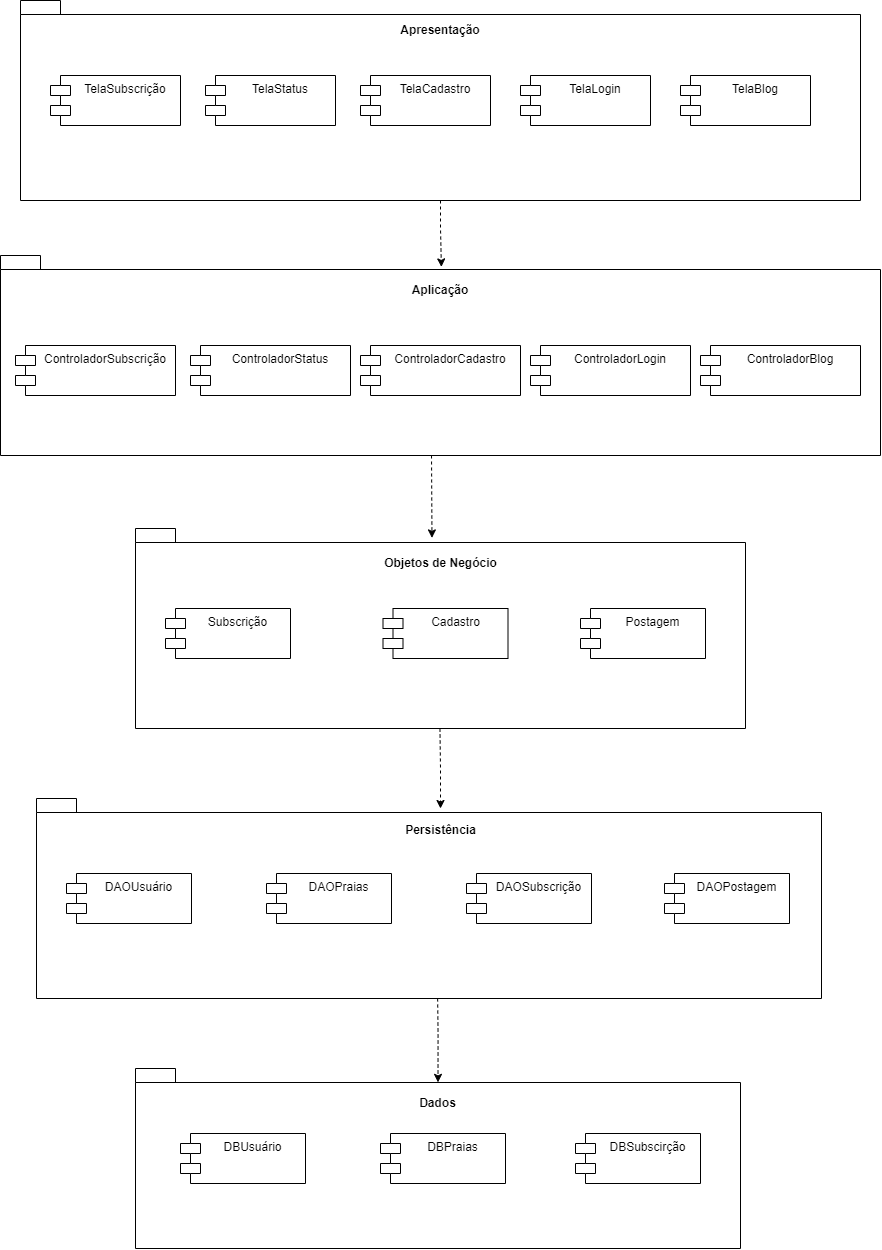

The diagram above was exported from draw.io. Its source (the exported page's mxGraphModel, read from the mxfile embedded in the PNG):
<mxGraphModel dx="1477" dy="871" grid="1" gridSize="10" guides="1" tooltips="1" connect="1" arrows="1" fold="1" page="1" pageScale="1" pageWidth="850" pageHeight="1100" math="0" shadow="0">
  <root>
    <mxCell id="0" />
    <mxCell id="1" parent="0" />
    <mxCell id="cQQWW6PoBTc1h7torGU0-2" value="" style="shape=folder;fontStyle=1;spacingTop=10;tabWidth=40;tabHeight=14;tabPosition=left;html=1;whiteSpace=wrap;" parent="1" vertex="1">
      <mxGeometry x="470" y="75" width="840" height="200" as="geometry" />
    </mxCell>
    <mxCell id="cQQWW6PoBTc1h7torGU0-1" value="TelaSubscrição" style="shape=module;align=left;spacingLeft=20;align=center;verticalAlign=top;whiteSpace=wrap;html=1;" parent="1" vertex="1">
      <mxGeometry x="500" y="150" width="130" height="50" as="geometry" />
    </mxCell>
    <mxCell id="cQQWW6PoBTc1h7torGU0-5" value="&lt;b style=&quot;&quot;&gt;Apresentação&lt;/b&gt;" style="text;html=1;align=center;verticalAlign=middle;whiteSpace=wrap;rounded=0;" parent="1" vertex="1">
      <mxGeometry x="850" y="90" width="80" height="30" as="geometry" />
    </mxCell>
    <mxCell id="cQQWW6PoBTc1h7torGU0-6" value="" style="shape=folder;fontStyle=1;spacingTop=10;tabWidth=40;tabHeight=14;tabPosition=left;html=1;whiteSpace=wrap;" parent="1" vertex="1">
      <mxGeometry x="450" y="330" width="880" height="200" as="geometry" />
    </mxCell>
    <mxCell id="cQQWW6PoBTc1h7torGU0-7" value="&lt;b style=&quot;&quot;&gt;Aplicação&lt;/b&gt;" style="text;html=1;align=center;verticalAlign=middle;whiteSpace=wrap;rounded=0;" parent="1" vertex="1">
      <mxGeometry x="850" y="350" width="80" height="30" as="geometry" />
    </mxCell>
    <mxCell id="cQQWW6PoBTc1h7torGU0-8" value="" style="shape=folder;fontStyle=1;spacingTop=10;tabWidth=40;tabHeight=14;tabPosition=left;html=1;whiteSpace=wrap;" parent="1" vertex="1">
      <mxGeometry x="585" y="603" width="610" height="200" as="geometry" />
    </mxCell>
    <mxCell id="cQQWW6PoBTc1h7torGU0-9" value="&lt;b&gt;Objetos de Negócio&lt;/b&gt;" style="text;html=1;align=center;verticalAlign=middle;whiteSpace=wrap;rounded=0;" parent="1" vertex="1">
      <mxGeometry x="832.5" y="623" width="115" height="30" as="geometry" />
    </mxCell>
    <mxCell id="cQQWW6PoBTc1h7torGU0-10" value="" style="shape=folder;fontStyle=1;spacingTop=10;tabWidth=40;tabHeight=14;tabPosition=left;html=1;whiteSpace=wrap;" parent="1" vertex="1">
      <mxGeometry x="486" y="873" width="785" height="200" as="geometry" />
    </mxCell>
    <mxCell id="cQQWW6PoBTc1h7torGU0-11" value="&lt;b&gt;Persistência&lt;/b&gt;" style="text;html=1;align=center;verticalAlign=middle;whiteSpace=wrap;rounded=0;" parent="1" vertex="1">
      <mxGeometry x="832.5" y="890" width="115" height="30" as="geometry" />
    </mxCell>
    <mxCell id="cQQWW6PoBTc1h7torGU0-12" value="" style="shape=folder;fontStyle=1;spacingTop=10;tabWidth=40;tabHeight=14;tabPosition=left;html=1;whiteSpace=wrap;" parent="1" vertex="1">
      <mxGeometry x="585" y="1143" width="605" height="180" as="geometry" />
    </mxCell>
    <mxCell id="cQQWW6PoBTc1h7torGU0-13" value="&lt;b&gt;Dados&lt;/b&gt;" style="text;html=1;align=center;verticalAlign=middle;whiteSpace=wrap;rounded=0;" parent="1" vertex="1">
      <mxGeometry x="830" y="1163" width="115" height="30" as="geometry" />
    </mxCell>
    <mxCell id="cQQWW6PoBTc1h7torGU0-14" value="TelaStatus" style="shape=module;align=left;spacingLeft=20;align=center;verticalAlign=top;whiteSpace=wrap;html=1;" parent="1" vertex="1">
      <mxGeometry x="655" y="150" width="130" height="50" as="geometry" />
    </mxCell>
    <mxCell id="cQQWW6PoBTc1h7torGU0-15" value="TelaCadastro" style="shape=module;align=left;spacingLeft=20;align=center;verticalAlign=top;whiteSpace=wrap;html=1;" parent="1" vertex="1">
      <mxGeometry x="810" y="150" width="130" height="50" as="geometry" />
    </mxCell>
    <mxCell id="cQQWW6PoBTc1h7torGU0-16" value="TelaLogin" style="shape=module;align=left;spacingLeft=20;align=center;verticalAlign=top;whiteSpace=wrap;html=1;" parent="1" vertex="1">
      <mxGeometry x="970" y="150" width="130" height="50" as="geometry" />
    </mxCell>
    <mxCell id="cQQWW6PoBTc1h7torGU0-17" value="TelaBlog" style="shape=module;align=left;spacingLeft=20;align=center;verticalAlign=top;whiteSpace=wrap;html=1;" parent="1" vertex="1">
      <mxGeometry x="1130" y="150" width="130" height="50" as="geometry" />
    </mxCell>
    <mxCell id="cQQWW6PoBTc1h7torGU0-18" value="ControladorSubscrição" style="shape=module;align=left;spacingLeft=20;align=center;verticalAlign=top;whiteSpace=wrap;html=1;" parent="1" vertex="1">
      <mxGeometry x="465" y="420" width="160" height="50" as="geometry" />
    </mxCell>
    <mxCell id="cQQWW6PoBTc1h7torGU0-19" value="ControladorStatus" style="shape=module;align=left;spacingLeft=20;align=center;verticalAlign=top;whiteSpace=wrap;html=1;" parent="1" vertex="1">
      <mxGeometry x="640" y="420" width="160" height="50" as="geometry" />
    </mxCell>
    <mxCell id="cQQWW6PoBTc1h7torGU0-20" value="ControladorCadastro" style="shape=module;align=left;spacingLeft=20;align=center;verticalAlign=top;whiteSpace=wrap;html=1;" parent="1" vertex="1">
      <mxGeometry x="810" y="420" width="160" height="50" as="geometry" />
    </mxCell>
    <mxCell id="cQQWW6PoBTc1h7torGU0-21" value="ControladorLogin" style="shape=module;align=left;spacingLeft=20;align=center;verticalAlign=top;whiteSpace=wrap;html=1;" parent="1" vertex="1">
      <mxGeometry x="980" y="420" width="160" height="50" as="geometry" />
    </mxCell>
    <mxCell id="cQQWW6PoBTc1h7torGU0-22" value="ControladorBlog" style="shape=module;align=left;spacingLeft=20;align=center;verticalAlign=top;whiteSpace=wrap;html=1;" parent="1" vertex="1">
      <mxGeometry x="1150" y="420" width="160" height="50" as="geometry" />
    </mxCell>
    <mxCell id="cQQWW6PoBTc1h7torGU0-23" value="Subscrição" style="shape=module;align=left;spacingLeft=20;align=center;verticalAlign=top;whiteSpace=wrap;html=1;" parent="1" vertex="1">
      <mxGeometry x="615" y="683" width="125" height="50" as="geometry" />
    </mxCell>
    <mxCell id="cQQWW6PoBTc1h7torGU0-24" value="DAOUsuário" style="shape=module;align=left;spacingLeft=20;align=center;verticalAlign=top;whiteSpace=wrap;html=1;" parent="1" vertex="1">
      <mxGeometry x="516" y="948" width="125" height="50" as="geometry" />
    </mxCell>
    <mxCell id="cQQWW6PoBTc1h7torGU0-25" value="Postagem" style="shape=module;align=left;spacingLeft=20;align=center;verticalAlign=top;whiteSpace=wrap;html=1;" parent="1" vertex="1">
      <mxGeometry x="1030" y="683" width="125" height="50" as="geometry" />
    </mxCell>
    <mxCell id="cQQWW6PoBTc1h7torGU0-26" style="edgeStyle=orthogonalEdgeStyle;rounded=0;orthogonalLoop=1;jettySize=auto;html=1;entryX=0.501;entryY=0.057;entryDx=0;entryDy=0;entryPerimeter=0;dashed=1;" parent="1" source="cQQWW6PoBTc1h7torGU0-2" target="cQQWW6PoBTc1h7torGU0-6" edge="1">
      <mxGeometry relative="1" as="geometry" />
    </mxCell>
    <mxCell id="cQQWW6PoBTc1h7torGU0-27" style="edgeStyle=orthogonalEdgeStyle;rounded=0;orthogonalLoop=1;jettySize=auto;html=1;entryX=0.486;entryY=0.047;entryDx=0;entryDy=0;entryPerimeter=0;dashed=1;" parent="1" target="cQQWW6PoBTc1h7torGU0-8" edge="1">
      <mxGeometry relative="1" as="geometry">
        <mxPoint x="881.02" y="530" as="sourcePoint" />
        <mxPoint x="882.02" y="596" as="targetPoint" />
      </mxGeometry>
    </mxCell>
    <mxCell id="cQQWW6PoBTc1h7torGU0-28" style="edgeStyle=orthogonalEdgeStyle;rounded=0;orthogonalLoop=1;jettySize=auto;html=1;dashed=1;" parent="1" edge="1">
      <mxGeometry relative="1" as="geometry">
        <mxPoint x="889.47" y="803" as="sourcePoint" />
        <mxPoint x="890" y="883" as="targetPoint" />
        <Array as="points" />
      </mxGeometry>
    </mxCell>
    <mxCell id="cQQWW6PoBTc1h7torGU0-29" value="Cadastro" style="shape=module;align=left;spacingLeft=20;align=center;verticalAlign=top;whiteSpace=wrap;html=1;" parent="1" vertex="1">
      <mxGeometry x="832.5" y="683" width="125" height="50" as="geometry" />
    </mxCell>
    <mxCell id="cQQWW6PoBTc1h7torGU0-30" value="DAOPraias" style="shape=module;align=left;spacingLeft=20;align=center;verticalAlign=top;whiteSpace=wrap;html=1;" parent="1" vertex="1">
      <mxGeometry x="716" y="948" width="125" height="50" as="geometry" />
    </mxCell>
    <mxCell id="cQQWW6PoBTc1h7torGU0-31" value="DAOSubscrição" style="shape=module;align=left;spacingLeft=20;align=center;verticalAlign=top;whiteSpace=wrap;html=1;" parent="1" vertex="1">
      <mxGeometry x="916" y="948" width="125" height="50" as="geometry" />
    </mxCell>
    <mxCell id="cQQWW6PoBTc1h7torGU0-32" value="DBUsuário" style="shape=module;align=left;spacingLeft=20;align=center;verticalAlign=top;whiteSpace=wrap;html=1;" parent="1" vertex="1">
      <mxGeometry x="630" y="1208" width="125" height="50" as="geometry" />
    </mxCell>
    <mxCell id="cQQWW6PoBTc1h7torGU0-33" value="DBPraias" style="shape=module;align=left;spacingLeft=20;align=center;verticalAlign=top;whiteSpace=wrap;html=1;" parent="1" vertex="1">
      <mxGeometry x="830" y="1208" width="125" height="50" as="geometry" />
    </mxCell>
    <mxCell id="cQQWW6PoBTc1h7torGU0-34" value="DBSubscirção" style="shape=module;align=left;spacingLeft=20;align=center;verticalAlign=top;whiteSpace=wrap;html=1;" parent="1" vertex="1">
      <mxGeometry x="1025" y="1208" width="125" height="50" as="geometry" />
    </mxCell>
    <mxCell id="cQQWW6PoBTc1h7torGU0-35" style="edgeStyle=orthogonalEdgeStyle;rounded=0;orthogonalLoop=1;jettySize=auto;html=1;entryX=0.5;entryY=0.077;entryDx=0;entryDy=0;entryPerimeter=0;dashed=1;" parent="1" target="cQQWW6PoBTc1h7torGU0-12" edge="1">
      <mxGeometry relative="1" as="geometry">
        <mxPoint x="887.13" y="1073" as="sourcePoint" />
        <mxPoint x="887.2750000000003" y="1197.4" as="targetPoint" />
        <Array as="points" />
      </mxGeometry>
    </mxCell>
    <mxCell id="ct-gwoAy681frLbDx2MT-1" value="DAOPostagem" style="shape=module;align=left;spacingLeft=20;align=center;verticalAlign=top;whiteSpace=wrap;html=1;" vertex="1" parent="1">
      <mxGeometry x="1114" y="948" width="125" height="50" as="geometry" />
    </mxCell>
  </root>
</mxGraphModel>